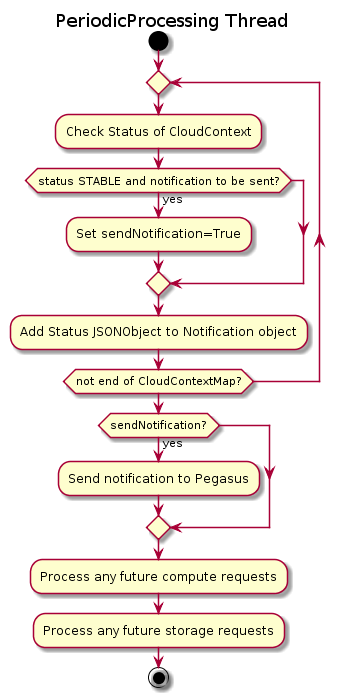

The diagram above was rendered by PlantUML. Its source (embedded in the PNG):
@startuml
title PeriodicProcessing Thread


 start

 repeat
   :Check Status of CloudContext;
   if (status STABLE and notification to be sent?) then (yes)
      :Set sendNotification=True;
   endif
   :Add Status JSONObject to Notification object;
 repeat while (not end of CloudContextMap?)
 if (sendNotification?) then (yes)
   :Send notification to Pegasus;
 endif
 :Process any future compute requests;
 :Process any future storage requests;
 stop
@enduml